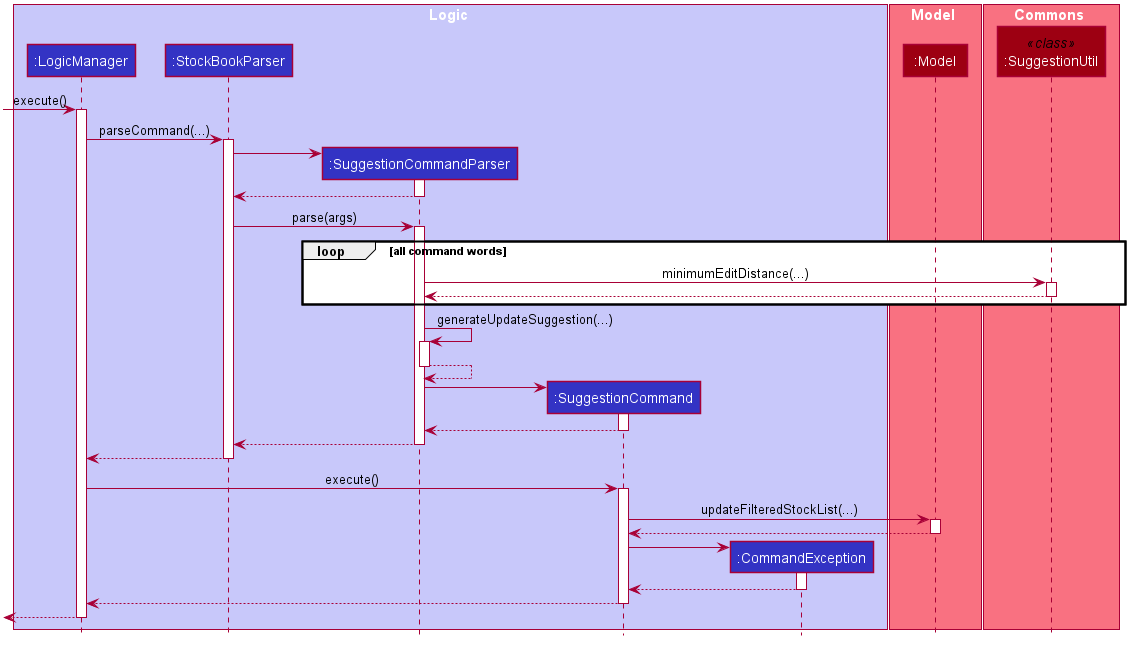

The diagram above was rendered by PlantUML. Its source (embedded in the PNG):
@startuml








skinparam BackgroundColor #FFFFFFF

skinparam Shadowing false

skinparam Class {
    FontColor #FFFFFF
    BorderThickness 1
    BorderColor #FFFFFF
    StereotypeFontColor #FFFFFF
    FontName Arial
}

skinparam Actor {
    BorderColor #000000
    Color #000000
    FontName Arial
}

skinparam Sequence {
    MessageAlign center
    BoxFontSize 15
    BoxPadding 0
    BoxFontColor #FFFFFF
    FontName Arial
}

skinparam Participant {
    FontColor #FFFFFFF
    Padding 20
}

skinparam MinClassWidth 50
skinparam ParticipantPadding 10
skinparam Shadowing false
skinparam DefaultTextAlignment center
skinparam packageStyle Rectangle

hide footbox
hide members
hide circle

box Logic #C8C8FA
participant ":LogicManager" as LogicManager #3333C4
participant ":StockBookParser" as StockBookParser #3333C4
participant ":SuggestionCommandParser" as SuggestionCommandParser #3333C4
participant ":SuggestionCommand" as SuggestionCommand #3333C4
participant ":CommandException" as CommandException #3333C4
end box

box Model #F97181
participant ":Model" as Model #9D0012
end box

box Commons #F97181
participant ":SuggestionUtil" as SuggestionUtil << class >> #9D0012
end box

[-> LogicManager : execute()
activate LogicManager

LogicManager -> StockBookParser : parseCommand(...)
activate StockBookParser

create SuggestionCommandParser
StockBookParser -> SuggestionCommandParser
activate SuggestionCommandParser

SuggestionCommandParser --> StockBookParser
deactivate SuggestionCommandParser

StockBookParser -> SuggestionCommandParser : parse(args)
activate SuggestionCommandParser

loop all command words
    SuggestionCommandParser -> SuggestionUtil : minimumEditDistance(...)
    activate SuggestionUtil

    SuggestionUtil --> SuggestionCommandParser
    deactivate SuggestionUtil
end

SuggestionCommandParser -> SuggestionCommandParser : generateUpdateSuggestion(...)
activate SuggestionCommandParser

SuggestionCommandParser --> SuggestionCommandParser
deactivate SuggestionCommandParser

create SuggestionCommand
SuggestionCommandParser -> SuggestionCommand
activate SuggestionCommand

SuggestionCommand --> SuggestionCommandParser
deactivate SuggestionCommand

SuggestionCommandParser --> StockBookParser
deactivate SuggestionCommandParser

StockBookParser --> LogicManager
deactivate StockBookParser

LogicManager -> SuggestionCommand : execute()
activate SuggestionCommand

SuggestionCommand -> Model : updateFilteredStockList(...)
activate Model

Model --> SuggestionCommand
deactivate Model

create CommandException
SuggestionCommand -> CommandException
activate CommandException

CommandException --> SuggestionCommand
deactivate CommandException

SuggestionCommand --> LogicManager
deactivate SuggestionCommand

[<--LogicManager
deactivate LogicManager
@enduml